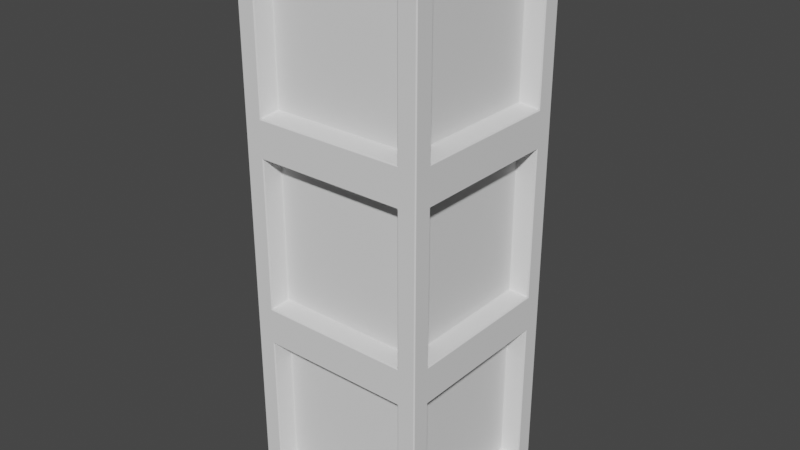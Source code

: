 # Source: Beam.blend  (saved by Blender 2.93.20; exported with 4.5.12 LTS)
import bpy
from mathutils import Matrix  # noqa: F401  (used for matrix-valued properties, if any)

bpy.ops.wm.read_factory_settings(use_empty=True)
scene = bpy.context.scene
scene.name = 'Scene'

# ---- collections
col_collection = bpy.data.collections.new('Collection'); scene.collection.children.link(col_collection)

# ---- world
world_world = bpy.data.worlds.new('World'); scene.world = world_world
world_world.use_nodes = True; world_world.node_tree.nodes.clear()
_N = world_world.node_tree.nodes; _L = world_world.node_tree.links
n0 = _N.new('ShaderNodeOutputWorld'); n0.name = 'World Output'; n0.location = (300, 300)
n1 = _N.new('ShaderNodeBackground'); n1.name = 'Background'; n1.location = (10, 300)
n1.inputs[0].default_value = (0.05088, 0.05088, 0.05088, 1.0)
_L.new(n1.outputs[0], n0.inputs[0])
n0.is_active_output = True
world_world.color = (0.05088, 0.05088, 0.05088)
world_world.use_sun_shadow = False
world_world.sun_shadow_jitter_overblur = 0.0

# ---- meshes
me_cube_001 = bpy.data.meshes.new('Cube.001')
me_cube_001.from_pydata([(-0.8, -0.8, 3.0), (0.8, -0.8, 3.0), (-0.8, 0.8, 3.0), (0.8, 0.8, 3.0), (-0.8, 1.0, 2.8), (-0.8, -1.0, 2.8), (0.8, -1.0, 2.8), (0.8, 1.0, 2.8), (0.8, 1.0, 1.2), (-0.8, 1.0, 1.2), (-0.8, -1.0, 1.2), (0.8, -1.0, 1.2), (-1.0, -0.8, 2.8), (1.0, -0.8, 2.8), (1.0, 0.8, 2.8), (-1.0, 0.8, 2.8), (-1.0, 0.8, 1.2), (1.0, 0.8, 1.2), (1.0, -0.8, 1.2), (-1.0, -0.8, 1.2), (-1.0, 1.0, 3.0), (-1.0, -1.0, 3.0), (1.0, -1.0, 3.0), (1.0, 1.0, 3.0), (-1.0, 1.0, 1.0), (-0.768, 0.768, 2.8), (-0.768, -0.768, 2.8), (0.768, -0.768, 2.8), (0.768, 0.768, 2.8), (-0.768, -0.8, 2.768), (0.768, -0.8, 2.768), (0.768, 0.8, 2.768), (-0.768, 0.8, 2.768), (-0.768, 0.8, 1.232), (0.768, 0.8, 1.232), (0.768, -0.8, 1.232), (-0.768, -0.8, 1.232), (-0.8, 0.768, 2.768), (-0.8, -0.768, 2.768), (0.8, -0.768, 2.768), (0.8, 0.768, 2.768), (-0.8, 0.768, 1.232), (0.8, 0.768, 1.232), (-0.8, -0.768, 1.232), (0.8, -0.768, 1.232), (-0.8, 1.0, 0.8), (-0.8, -1.0, 0.8), (0.8, -1.0, 0.8), (0.8, 1.0, 0.8), (0.8, 1.0, -0.8), (-0.8, 1.0, -0.8), (-0.8, -1.0, -0.8), (0.8, -1.0, -0.8), (-1.0, -0.8, 0.8), (1.0, -0.8, 0.8), (1.0, 0.8, 0.8), (-1.0, 0.8, 0.8), (-1.0, 0.8, -0.8), (1.0, 0.8, -0.8), (1.0, -0.8, -0.8), (-1.0, -0.8, -0.8), (-1.0, -1.0, 1.0), (1.0, -1.0, 1.0), (1.0, 1.0, 1.0), (-1.0, 1.0, -1.0), (1.0, 1.0, -1.0), (-0.768, -0.8, 0.768), (0.768, -0.8, 0.768), (0.768, 0.8, 0.768), (-0.768, 0.8, 0.768), (-0.768, 0.8, -0.768), (0.768, 0.8, -0.768), (0.768, -0.8, -0.768), (-0.768, -0.8, -0.768), (-0.8, 0.768, 0.768), (-0.8, -0.768, 0.768), (0.8, -0.768, 0.768), (0.8, 0.768, 0.768), (-0.8, 0.768, -0.768), (0.8, 0.768, -0.768), (-0.8, -0.768, -0.768), (0.8, -0.768, -0.768), (-0.8, -0.8, -3.0), (0.8, -0.8, -3.0), (-0.8, 0.8, -3.0), (0.8, 0.8, -3.0), (-0.8, 1.0, -1.2), (-0.8, -1.0, -1.2), (0.8, -1.0, -1.2), (0.8, 1.0, -1.2), (0.8, 1.0, -2.8), (-0.8, 1.0, -2.8), (-0.8, -1.0, -2.8), (0.8, -1.0, -2.8), (-1.0, -0.8, -1.2), (1.0, -0.8, -1.2), (1.0, 0.8, -1.2), (-1.0, 0.8, -1.2), (-1.0, 0.8, -2.8), (1.0, 0.8, -2.8), (1.0, -0.8, -2.8), (-1.0, -0.8, -2.8), (-1.0, -1.0, -1.0), (1.0, -1.0, -1.0), (-1.0, 1.0, -3.0), (1.0, 1.0, -3.0), (-1.0, -1.0, -3.0), (1.0, -1.0, -3.0), (0.768, 0.768, -2.8), (-0.768, 0.768, -2.8), (-0.768, -0.768, -2.8), (0.768, -0.768, -2.8), (-0.768, -0.8, -1.232), (0.768, -0.8, -1.232), (0.768, 0.8, -1.232), (-0.768, 0.8, -1.232), (-0.768, 0.8, -2.768), (0.768, 0.8, -2.768), (0.768, -0.8, -2.768), (-0.768, -0.8, -2.768), (-0.8, 0.768, -1.232), (-0.8, -0.768, -1.232), (0.8, -0.768, -1.232), (0.8, 0.768, -1.232), (-0.8, 0.768, -2.768), (0.8, 0.768, -2.768), (-0.8, -0.768, -2.768), (0.8, -0.768, -2.768)], [], [(16, 19, 43, 41), (10, 11, 35, 36), (17, 14, 40, 42), (8, 9, 33, 34), (0, 2, 20, 21), (1, 0, 21, 22), (3, 1, 22, 23), (2, 3, 23, 20), (5, 6, 22, 21), (7, 4, 20, 23), (4, 9, 24, 20), (8, 7, 23, 63), (9, 8, 63, 24), (11, 10, 61, 62), (10, 5, 21, 61), (6, 11, 62, 22), (15, 12, 21, 20), (13, 14, 23, 22), (16, 15, 20, 24), (14, 17, 63, 23), (19, 16, 24, 61), (17, 18, 62, 63), (12, 19, 61, 21), (18, 13, 22, 62), (26, 27, 28, 25), (32, 31, 34, 33), (36, 35, 30, 29), (37, 41, 43, 38), (42, 40, 39, 44), (5, 10, 36, 29), (18, 17, 42, 44), (2, 0, 26, 25), (11, 6, 30, 35), (19, 12, 38, 43), (0, 1, 27, 26), (6, 5, 29, 30), (13, 18, 44, 39), (1, 3, 28, 27), (4, 7, 31, 32), (12, 15, 37, 38), (3, 2, 25, 28), (9, 4, 32, 33), (14, 13, 39, 40), (7, 8, 34, 31), (15, 16, 41, 37), (57, 60, 80, 78), (51, 52, 72, 73), (58, 55, 77, 79), (49, 50, 70, 71), (46, 47, 62, 61), (48, 45, 24, 63), (45, 50, 64, 24), (49, 48, 63, 65), (50, 49, 65, 64), (52, 51, 102, 103), (51, 46, 61, 102), (47, 52, 103, 62), (56, 53, 61, 24), (54, 55, 63, 62), (57, 56, 24, 64), (55, 58, 65, 63), (60, 57, 64, 102), (58, 59, 103, 65), (53, 60, 102, 61), (59, 54, 62, 103), (69, 68, 71, 70), (73, 72, 67, 66), (74, 78, 80, 75), (79, 77, 76, 81), (46, 51, 73, 66), (59, 58, 79, 81), (52, 47, 67, 72), (60, 53, 75, 80), (47, 46, 66, 67), (54, 59, 81, 76), (45, 48, 68, 69), (53, 56, 74, 75), (50, 45, 69, 70), (55, 54, 76, 77), (48, 49, 71, 68), (56, 57, 78, 74), (83, 82, 110, 111), (98, 101, 126, 124), (92, 93, 118, 119), (85, 83, 111, 108), (99, 96, 123, 125), (90, 91, 116, 117), (85, 84, 104, 105), (84, 82, 106, 104), (83, 85, 105, 107), (82, 83, 107, 106), (87, 88, 103, 102), (89, 86, 64, 65), (86, 91, 104, 64), (90, 89, 65, 105), (91, 90, 105, 104), (93, 92, 106, 107), (92, 87, 102, 106), (88, 93, 107, 103), (97, 94, 102, 64), (95, 96, 65, 103), (98, 97, 64, 104), (96, 99, 105, 65), (101, 98, 104, 106), (99, 100, 107, 105), (94, 101, 106, 102), (100, 95, 103, 107), (115, 114, 117, 116), (109, 108, 111, 110), (119, 118, 113, 112), (120, 124, 126, 121), (125, 123, 122, 127), (87, 92, 119, 112), (100, 99, 125, 127), (93, 88, 113, 118), (101, 94, 121, 126), (88, 87, 112, 113), (95, 100, 127, 122), (86, 89, 114, 115), (94, 97, 120, 121), (91, 86, 115, 116), (96, 95, 122, 123), (84, 85, 108, 109), (89, 90, 117, 114), (97, 98, 124, 120), (82, 84, 109, 110)])
_uv = me_cube_001.uv_layers.new(name='UVMap')
_uv.uv.foreach_set('vector', [0.35, 0.525, 0.35, 0.725, 0.35, 0.725, 0.35, 0.525, 0.4, 0.775, 0.6, 0.775, 0.6, 0.775, 0.4, 0.775, 0.65, 0.525, 0.85, 0.525, 0.85, 0.525, 0.65, 0.525, 0.6, 0.475, 0.4, 0.475, 0.4, 0.475, 0.6, 0.475, 0.4, 0.025, 0.4, 0.225, 0.375, 0.25, 0.375, 0.0, 0.6, 0.025, 0.4, 0.025, 0.375, 0.0, 0.625, 0.0, 0.6, 0.225, 0.6, 0.025, 0.625, 0.0, 0.625, 0.25, 0.4, 0.225, 0.6, 0.225, 0.625, 0.25, 0.375, 0.25, 0.4, 0.975, 0.6, 0.975, 0.625, 1.0, 0.375, 1.0, 0.6, 0.275, 0.4, 0.275, 0.375, 0.25, 0.625, 0.25, 0.4, 0.275, 0.4, 0.475, 0.375, 0.5, 0.375, 0.25, 0.6, 0.475, 0.6, 0.275, 0.625, 0.25, 0.625, 0.5, 0.4, 0.475, 0.6, 0.475, 0.625, 0.5, 0.375, 0.5, 0.6, 0.775, 0.4, 0.775, 0.375, 0.75, 0.625, 0.75, 0.4, 0.775, 0.4, 0.975, 0.375, 1.0, 0.375, 0.75, 0.6, 0.975, 0.6, 0.775, 0.625, 0.75, 0.625, 1.0, 0.15, 0.525, 0.15, 0.725, 0.125, 0.75, 0.125, 0.5, 0.85, 0.725, 0.85, 0.525, 0.875, 0.5, 0.875, 0.75, 0.35, 0.525, 0.15, 0.525, 0.125, 0.5, 0.375, 0.5, 0.85, 0.525, 0.65, 0.525, 0.625, 0.5, 0.875, 0.5, 0.35, 0.725, 0.35, 0.525, 0.375, 0.5, 0.375, 0.75, 0.65, 0.525, 0.65, 0.725, 0.625, 0.75, 0.625, 0.5, 0.15, 0.725, 0.35, 0.725, 0.375, 0.75, 0.125, 0.75, 0.65, 0.725, 0.85, 0.725, 0.875, 0.75, 0.625, 0.75, 0.4, 0.025, 0.6, 0.025, 0.6, 0.225, 0.4, 0.225, 0.4, 0.275, 0.6, 0.275, 0.6, 0.475, 0.4, 0.475, 0.4, 0.775, 0.6, 0.775, 0.6, 0.975, 0.4, 0.975, 0.15, 0.525, 0.35, 0.525, 0.35, 0.725, 0.15, 0.725, 0.65, 0.525, 0.85, 0.525, 0.85, 0.725, 0.65, 0.725, 0.4, 0.975, 0.4, 0.775, 0.4, 0.775, 0.4, 0.975, 0.65, 0.725, 0.65, 0.525, 0.65, 0.525, 0.65, 0.725, 0.4, 0.225, 0.4, 0.025, 0.4, 0.025, 0.4, 0.225, 0.6, 0.775, 0.6, 0.975, 0.6, 0.975, 0.6, 0.775, 0.35, 0.725, 0.15, 0.725, 0.15, 0.725, 0.35, 0.725, 0.4, 0.025, 0.6, 0.025, 0.6, 0.025, 0.4, 0.025, 0.6, 0.975, 0.4, 0.975, 0.4, 0.975, 0.6, 0.975, 0.85, 0.725, 0.65, 0.725, 0.65, 0.725, 0.85, 0.725, 0.6, 0.025, 0.6, 0.225, 0.6, 0.225, 0.6, 0.025, 0.4, 0.275, 0.6, 0.275, 0.6, 0.275, 0.4, 0.275, 0.15, 0.725, 0.15, 0.525, 0.15, 0.525, 0.15, 0.725, 0.6, 0.225, 0.4, 0.225, 0.4, 0.225, 0.6, 0.225, 0.4, 0.475, 0.4, 0.275, 0.4, 0.275, 0.4, 0.475, 0.85, 0.525, 0.85, 0.725, 0.85, 0.725, 0.85, 0.525, 0.6, 0.275, 0.6, 0.475, 0.6, 0.475, 0.6, 0.275, 0.15, 0.525, 0.35, 0.525, 0.35, 0.525, 0.15, 0.525, 0.35, 0.525, 0.35, 0.725, 0.35, 0.725, 0.35, 0.525, 0.4, 0.775, 0.6, 0.775, 0.6, 0.775, 0.4, 0.775, 0.65, 0.525, 0.85, 0.525, 0.85, 0.525, 0.65, 0.525, 0.6, 0.475, 0.4, 0.475, 0.4, 0.475, 0.6, 0.475, 0.4, 0.975, 0.6, 0.975, 0.625, 1.0, 0.375, 1.0, 0.6, 0.275, 0.4, 0.275, 0.375, 0.25, 0.625, 0.25, 0.4, 0.275, 0.4, 0.475, 0.375, 0.5, 0.375, 0.25, 0.6, 0.475, 0.6, 0.275, 0.625, 0.25, 0.625, 0.5, 0.4, 0.475, 0.6, 0.475, 0.625, 0.5, 0.375, 0.5, 0.6, 0.775, 0.4, 0.775, 0.375, 0.75, 0.625, 0.75, 0.4, 0.775, 0.4, 0.975, 0.375, 1.0, 0.375, 0.75, 0.6, 0.975, 0.6, 0.775, 0.625, 0.75, 0.625, 1.0, 0.15, 0.525, 0.15, 0.725, 0.125, 0.75, 0.125, 0.5, 0.85, 0.725, 0.85, 0.525, 0.875, 0.5, 0.875, 0.75, 0.35, 0.525, 0.15, 0.525, 0.125, 0.5, 0.375, 0.5, 0.85, 0.525, 0.65, 0.525, 0.625, 0.5, 0.875, 0.5, 0.35, 0.725, 0.35, 0.525, 0.375, 0.5, 0.375, 0.75, 0.65, 0.525, 0.65, 0.725, 0.625, 0.75, 0.625, 0.5, 0.15, 0.725, 0.35, 0.725, 0.375, 0.75, 0.125, 0.75, 0.65, 0.725, 0.85, 0.725, 0.875, 0.75, 0.625, 0.75, 0.4, 0.275, 0.6, 0.275, 0.6, 0.475, 0.4, 0.475, 0.4, 0.775, 0.6, 0.775, 0.6, 0.975, 0.4, 0.975, 0.15, 0.525, 0.35, 0.525, 0.35, 0.725, 0.15, 0.725, 0.65, 0.525, 0.85, 0.525, 0.85, 0.725, 0.65, 0.725, 0.4, 0.975, 0.4, 0.775, 0.4, 0.775, 0.4, 0.975, 0.65, 0.725, 0.65, 0.525, 0.65, 0.525, 0.65, 0.725, 0.6, 0.775, 0.6, 0.975, 0.6, 0.975, 0.6, 0.775, 0.35, 0.725, 0.15, 0.725, 0.15, 0.725, 0.35, 0.725, 0.6, 0.975, 0.4, 0.975, 0.4, 0.975, 0.6, 0.975, 0.85, 0.725, 0.65, 0.725, 0.65, 0.725, 0.85, 0.725, 0.4, 0.275, 0.6, 0.275, 0.6, 0.275, 0.4, 0.275, 0.15, 0.725, 0.15, 0.525, 0.15, 0.525, 0.15, 0.725, 0.4, 0.475, 0.4, 0.275, 0.4, 0.275, 0.4, 0.475, 0.85, 0.525, 0.85, 0.725, 0.85, 0.725, 0.85, 0.525, 0.6, 0.275, 0.6, 0.475, 0.6, 0.475, 0.6, 0.275, 0.15, 0.525, 0.35, 0.525, 0.35, 0.525, 0.15, 0.525, 0.6, 0.725, 0.4, 0.725, 0.4, 0.725, 0.6, 0.725, 0.35, 0.525, 0.35, 0.725, 0.35, 0.725, 0.35, 0.525, 0.4, 0.775, 0.6, 0.775, 0.6, 0.775, 0.4, 0.775, 0.6, 0.525, 0.6, 0.725, 0.6, 0.725, 0.6, 0.525, 0.65, 0.525, 0.85, 0.525, 0.85, 0.525, 0.65, 0.525, 0.6, 0.475, 0.4, 0.475, 0.4, 0.475, 0.6, 0.475, 0.6, 0.525, 0.4, 0.525, 0.375, 0.5, 0.625, 0.5, 0.4, 0.525, 0.4, 0.725, 0.375, 0.75, 0.375, 0.5, 0.6, 0.725, 0.6, 0.525, 0.625, 0.5, 0.625, 0.75, 0.4, 0.725, 0.6, 0.725, 0.625, 0.75, 0.375, 0.75, 0.4, 0.975, 0.6, 0.975, 0.625, 1.0, 0.375, 1.0, 0.6, 0.275, 0.4, 0.275, 0.375, 0.25, 0.625, 0.25, 0.4, 0.275, 0.4, 0.475, 0.375, 0.5, 0.375, 0.25, 0.6, 0.475, 0.6, 0.275, 0.625, 0.25, 0.625, 0.5, 0.4, 0.475, 0.6, 0.475, 0.625, 0.5, 0.375, 0.5, 0.6, 0.775, 0.4, 0.775, 0.375, 0.75, 0.625, 0.75, 0.4, 0.775, 0.4, 0.975, 0.375, 1.0, 0.375, 0.75, 0.6, 0.975, 0.6, 0.775, 0.625, 0.75, 0.625, 1.0, 0.15, 0.525, 0.15, 0.725, 0.125, 0.75, 0.125, 0.5, 0.85, 0.725, 0.85, 0.525, 0.875, 0.5, 0.875, 0.75, 0.35, 0.525, 0.15, 0.525, 0.125, 0.5, 0.375, 0.5, 0.85, 0.525, 0.65, 0.525, 0.625, 0.5, 0.875, 0.5, 0.35, 0.725, 0.35, 0.525, 0.375, 0.5, 0.375, 0.75, 0.65, 0.525, 0.65, 0.725, 0.625, 0.75, 0.625, 0.5, 0.15, 0.725, 0.35, 0.725, 0.375, 0.75, 0.125, 0.75, 0.65, 0.725, 0.85, 0.725, 0.875, 0.75, 0.625, 0.75, 0.4, 0.275, 0.6, 0.275, 0.6, 0.475, 0.4, 0.475, 0.4, 0.525, 0.6, 0.525, 0.6, 0.725, 0.4, 0.725, 0.4, 0.775, 0.6, 0.775, 0.6, 0.975, 0.4, 0.975, 0.15, 0.525, 0.35, 0.525, 0.35, 0.725, 0.15, 0.725, 0.65, 0.525, 0.85, 0.525, 0.85, 0.725, 0.65, 0.725, 0.4, 0.975, 0.4, 0.775, 0.4, 0.775, 0.4, 0.975, 0.65, 0.725, 0.65, 0.525, 0.65, 0.525, 0.65, 0.725, 0.6, 0.775, 0.6, 0.975, 0.6, 0.975, 0.6, 0.775, 0.35, 0.725, 0.15, 0.725, 0.15, 0.725, 0.35, 0.725, 0.6, 0.975, 0.4, 0.975, 0.4, 0.975, 0.6, 0.975, 0.85, 0.725, 0.65, 0.725, 0.65, 0.725, 0.85, 0.725, 0.4, 0.275, 0.6, 0.275, 0.6, 0.275, 0.4, 0.275, 0.15, 0.725, 0.15, 0.525, 0.15, 0.525, 0.15, 0.725, 0.4, 0.475, 0.4, 0.275, 0.4, 0.275, 0.4, 0.475, 0.85, 0.525, 0.85, 0.725, 0.85, 0.725, 0.85, 0.525, 0.4, 0.525, 0.6, 0.525, 0.6, 0.525, 0.4, 0.525, 0.6, 0.275, 0.6, 0.475, 0.6, 0.475, 0.6, 0.275, 0.15, 0.525, 0.35, 0.525, 0.35, 0.525, 0.15, 0.525, 0.4, 0.725, 0.4, 0.525, 0.4, 0.525, 0.4, 0.725])
me_cube_001.use_remesh_fix_poles = True
me_cube_001.use_remesh_preserve_attributes = False
me_cube_001.update()

# ---- objects
ob_cube = bpy.data.objects.new('Cube', me_cube_001)

# ---- transforms, parenting, visibility, modifiers, constraints
ob_cube.location = (0.0, 0.0, 0.0)
_m = ob_cube.modifiers.new('Bevel', 'BEVEL')
_m.width = 0.01
_m.width_pct = 0.01

# ---- collection membership
col_collection.objects.link(ob_cube)

# ---- scene / render settings (as saved in the file)
scene.frame_start = 1; scene.frame_end = 250; scene.frame_set(1)
scene.render.engine = 'BLENDER_EEVEE_NEXT'
scene.cycles.use_denoising = False
scene.cycles.samples = 128
scene.cycles.sampling_pattern = 'TABULATED_SOBOL'
scene.cycles.use_adaptive_sampling = False
scene.cycles.use_light_tree = False
scene.view_settings.view_transform = 'Filmic'
bpy.context.view_layer.update()

# ---- added for rendering (the .blend has no active camera and no usable light): camera, sun
cam_auto = bpy.data.cameras.new('AutoCamera')
cam_auto.lens = 50.0
cam_auto.sensor_width = 36.0
cam_auto.clip_end = 1000.0
ob_auto_camera = bpy.data.objects.new('AutoCamera', cam_auto)
scene.collection.objects.link(ob_auto_camera)
ob_auto_camera.location = (6.13725, -7.3647, 4.9098)
ob_auto_camera.rotation_euler = (1.09748, -7.21219e-08, 0.694738)
scene.camera = ob_auto_camera
light_auto_sun = bpy.data.lights.new('AutoSun', 'SUN')
light_auto_sun.energy = 3.0
light_auto_sun.angle = 0.0523599
ob_auto_sun = bpy.data.objects.new('AutoSun', light_auto_sun)
scene.collection.objects.link(ob_auto_sun)
ob_auto_sun.rotation_euler = (0.872665, 0.174533, 0.523599)
bpy.context.view_layer.update()
